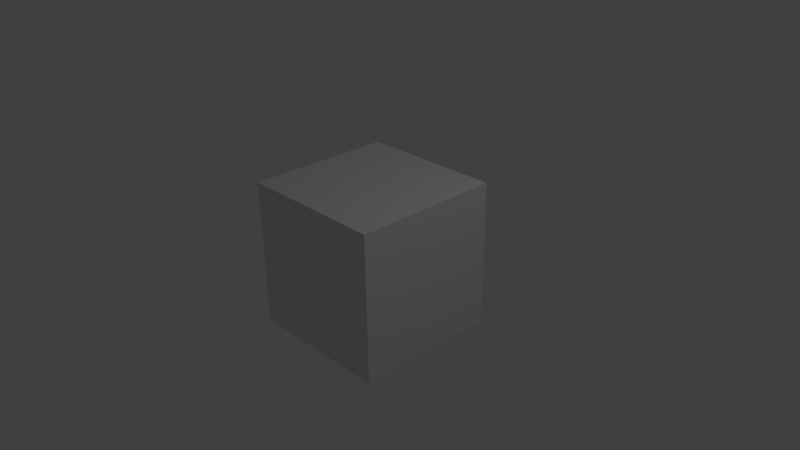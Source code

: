 # Source: Bucket.blend  (saved by Blender 2.73.0; exported with 4.5.12 LTS)
import bpy
from mathutils import Matrix  # noqa: F401  (used for matrix-valued properties, if any)

bpy.ops.wm.read_factory_settings(use_empty=True)
scene = bpy.context.scene
scene.name = 'Scene'

# ---- collections
col_collection_1 = bpy.data.collections.new('Collection 1'); scene.collection.children.link(col_collection_1)

# ---- materials (node trees are filled in below, after node groups)
mat_material = bpy.data.materials.new('Material')
mat_material.alpha_threshold = 0.0
mat_material.use_transparent_shadow = False
mat_material.roughness = 0.5
mat_material.line_color = (0.0, 0.0, 0.0, 1.0)

# ---- material node trees

# ---- world
world_world = bpy.data.worlds.new('World'); scene.world = world_world
world_world.color = (0.05088, 0.05088, 0.05088)
world_world.use_sun_shadow = False
world_world.sun_shadow_jitter_overblur = 0.0
world_world.cycles.sampling_method = 'MANUAL'
world_world.cycles.sample_map_resolution = 256

# ---- cameras
cam_camera = bpy.data.cameras.new('Camera')
cam_camera.clip_end = 100.0
cam_camera.lens = 35.0
cam_camera.sensor_width = 32.0
cam_camera.sensor_height = 18.0
cam_camera.ortho_scale = 7.314
cam_camera.dof.focus_distance = 0.0
cam_camera.dof.aperture_fstop = 128.0

# ---- lights
light_lamp = bpy.data.lights.new('Lamp', 'POINT')
light_lamp.transmission_factor = 0.0
light_lamp.cutoff_distance = 30.0
light_lamp.energy = 100.0
light_lamp.shadow_buffer_clip_start = 1.001
light_lamp.shadow_soft_size = 0.1
light_lamp.shadow_maximum_resolution = 0.006
light_lamp.use_absolute_resolution = True
light_lamp.cycles.use_multiple_importance_sampling = False

# ---- meshes
me_cube = bpy.data.meshes.new('Cube')
me_cube.from_pydata([(1.0, 1.0, -1.0), (1.0, -1.0, -1.0), (-1.0, -1.0, -1.0), (-1.0, 1.0, -1.0), (1.0, 1.0, 1.0), (1.0, -1.0, 1.0), (-1.0, -1.0, 1.0), (-1.0, 1.0, 1.0)], [], [(0, 1, 2, 3), (4, 7, 6, 5), (0, 4, 5, 1), (1, 5, 6, 2), (2, 6, 7, 3), (4, 0, 3, 7)])
me_cube.materials.append(mat_material)
me_cube.use_remesh_preserve_volume = False
me_cube.use_remesh_preserve_attributes = False
me_cube.use_mirror_vertex_groups = False
me_cube.update()

# ---- objects
ob_cube = bpy.data.objects.new('Cube', me_cube)
ob_lamp = bpy.data.objects.new('Lamp', light_lamp)
ob_camera = bpy.data.objects.new('Camera', cam_camera)

# ---- transforms, parenting, visibility, modifiers, constraints
ob_cube.location = (0.0, 0.0, 0.0)
ob_cube.lock_rotations_4d = False
ob_cube.empty_display_type = 'ARROWS'
ob_cube.lineart.crease_threshold = 0.0
ob_lamp.location = (4.076, 1.005, 5.904)
ob_lamp.rotation_euler = (0.6503, 0.05522, 1.866)
ob_lamp.lock_rotations_4d = False
ob_lamp.empty_display_type = 'ARROWS'
ob_lamp.color = (0.0, 0.0, 0.0, 0.0)
ob_lamp.lineart.crease_threshold = 0.0
ob_camera.location = (7.481, -6.508, 5.344)
ob_camera.rotation_euler = (1.109, 0.01082, 0.8149)
ob_camera.lock_rotations_4d = False
ob_camera.empty_display_type = 'ARROWS'
ob_camera.color = (0.0, 0.0, 0.0, 0.0)
ob_camera.display_type = 'WIRE'
ob_camera.lineart.crease_threshold = 0.0

# ---- collection membership
col_collection_1.objects.link(ob_cube)
col_collection_1.objects.link(ob_lamp)
col_collection_1.objects.link(ob_camera)

# ---- scene / render settings (as saved in the file)
scene.camera = ob_camera
scene.frame_start = 1; scene.frame_end = 250; scene.frame_set(1)
scene.render.engine = 'BLENDER_EEVEE_NEXT'
scene.render.resolution_percentage = 50
scene.render.dither_intensity = 0.0
scene.cycles.use_denoising = False
scene.cycles.samples = 10
scene.cycles.sampling_pattern = 'TABULATED_SOBOL'
scene.cycles.light_sampling_threshold = 0.0
scene.cycles.use_adaptive_sampling = False
scene.cycles.use_light_tree = False
scene.cycles.blur_glossy = 0.0
scene.cycles.pixel_filter_type = 'GAUSSIAN'
scene.cycles.sample_clamp_indirect = 0.0
scene.view_settings.view_transform = 'Standard'
bpy.context.view_layer.update()
